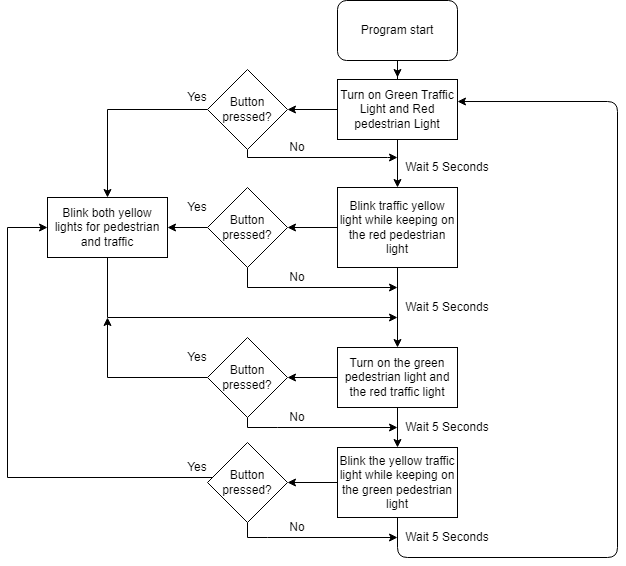

The diagram above was exported from draw.io. Its source (the exported page's mxGraphModel, read from the mxfile embedded in the PNG):
<mxGraphModel dx="1185" dy="635" grid="1" gridSize="10" guides="1" tooltips="1" connect="1" arrows="1" fold="1" page="1" pageScale="1" pageWidth="850" pageHeight="1100" math="0" shadow="0">
  <root>
    <mxCell id="0" />
    <mxCell id="1" parent="0" />
    <mxCell id="595SKuCMdzQGTyC-qT5n-20" style="edgeStyle=orthogonalEdgeStyle;rounded=0;orthogonalLoop=1;jettySize=auto;html=1;" edge="1" parent="1" source="B5dUnoXftz6RjLZ2Cn5W-1">
      <mxGeometry relative="1" as="geometry">
        <mxPoint x="420" y="80" as="targetPoint" />
      </mxGeometry>
    </mxCell>
    <mxCell id="B5dUnoXftz6RjLZ2Cn5W-1" value="Program start" style="rounded=1;whiteSpace=wrap;html=1;" parent="1" vertex="1">
      <mxGeometry x="360" y="3" width="120" height="60" as="geometry" />
    </mxCell>
    <mxCell id="B5dUnoXftz6RjLZ2Cn5W-14" value="" style="endArrow=classic;html=1;entryX=1;entryY=0.367;entryDx=0;entryDy=0;entryPerimeter=0;exitX=0.5;exitY=1;exitDx=0;exitDy=0;" parent="1" source="595SKuCMdzQGTyC-qT5n-10" edge="1" target="595SKuCMdzQGTyC-qT5n-1">
      <mxGeometry width="50" height="50" relative="1" as="geometry">
        <mxPoint x="420" y="640" as="sourcePoint" />
        <mxPoint x="420" y="510" as="targetPoint" />
        <Array as="points">
          <mxPoint x="420" y="560" />
          <mxPoint x="640" y="560" />
          <mxPoint x="640" y="104" />
        </Array>
      </mxGeometry>
    </mxCell>
    <mxCell id="595SKuCMdzQGTyC-qT5n-3" style="edgeStyle=orthogonalEdgeStyle;rounded=0;orthogonalLoop=1;jettySize=auto;html=1;exitX=0.5;exitY=1;exitDx=0;exitDy=0;entryX=0.5;entryY=0;entryDx=0;entryDy=0;" edge="1" parent="1" source="595SKuCMdzQGTyC-qT5n-1" target="595SKuCMdzQGTyC-qT5n-2">
      <mxGeometry relative="1" as="geometry" />
    </mxCell>
    <mxCell id="595SKuCMdzQGTyC-qT5n-22" style="edgeStyle=orthogonalEdgeStyle;rounded=0;orthogonalLoop=1;jettySize=auto;html=1;entryX=1;entryY=0.5;entryDx=0;entryDy=0;" edge="1" parent="1" source="595SKuCMdzQGTyC-qT5n-1" target="595SKuCMdzQGTyC-qT5n-16">
      <mxGeometry relative="1" as="geometry" />
    </mxCell>
    <mxCell id="595SKuCMdzQGTyC-qT5n-1" value="Turn on Green Traffic Light and Red pedestrian Light" style="rounded=0;whiteSpace=wrap;html=1;" vertex="1" parent="1">
      <mxGeometry x="360" y="82" width="120" height="60" as="geometry" />
    </mxCell>
    <mxCell id="595SKuCMdzQGTyC-qT5n-5" style="edgeStyle=orthogonalEdgeStyle;rounded=0;orthogonalLoop=1;jettySize=auto;html=1;entryX=0.5;entryY=0;entryDx=0;entryDy=0;" edge="1" parent="1" source="595SKuCMdzQGTyC-qT5n-2" target="595SKuCMdzQGTyC-qT5n-4">
      <mxGeometry relative="1" as="geometry" />
    </mxCell>
    <mxCell id="595SKuCMdzQGTyC-qT5n-24" style="edgeStyle=orthogonalEdgeStyle;rounded=0;orthogonalLoop=1;jettySize=auto;html=1;entryX=1;entryY=0.5;entryDx=0;entryDy=0;" edge="1" parent="1" source="595SKuCMdzQGTyC-qT5n-2" target="595SKuCMdzQGTyC-qT5n-23">
      <mxGeometry relative="1" as="geometry" />
    </mxCell>
    <mxCell id="595SKuCMdzQGTyC-qT5n-2" value="Blink traffic yellow light while keeping on the red pedestrian light" style="rounded=0;whiteSpace=wrap;html=1;" vertex="1" parent="1">
      <mxGeometry x="360" y="190" width="120" height="80" as="geometry" />
    </mxCell>
    <mxCell id="595SKuCMdzQGTyC-qT5n-11" style="edgeStyle=orthogonalEdgeStyle;rounded=0;orthogonalLoop=1;jettySize=auto;html=1;entryX=0.5;entryY=0;entryDx=0;entryDy=0;" edge="1" parent="1" source="595SKuCMdzQGTyC-qT5n-4" target="595SKuCMdzQGTyC-qT5n-10">
      <mxGeometry relative="1" as="geometry" />
    </mxCell>
    <mxCell id="595SKuCMdzQGTyC-qT5n-27" style="edgeStyle=orthogonalEdgeStyle;rounded=0;orthogonalLoop=1;jettySize=auto;html=1;entryX=1;entryY=0.5;entryDx=0;entryDy=0;" edge="1" parent="1" source="595SKuCMdzQGTyC-qT5n-4" target="595SKuCMdzQGTyC-qT5n-25">
      <mxGeometry relative="1" as="geometry" />
    </mxCell>
    <mxCell id="595SKuCMdzQGTyC-qT5n-4" value="Turn on the green pedestrian light and the red traffic light" style="rounded=0;whiteSpace=wrap;html=1;" vertex="1" parent="1">
      <mxGeometry x="360" y="350" width="120" height="60" as="geometry" />
    </mxCell>
    <mxCell id="595SKuCMdzQGTyC-qT5n-6" value="Wait 5 Seconds" style="text;html=1;strokeColor=none;fillColor=none;align=center;verticalAlign=middle;whiteSpace=wrap;rounded=0;" vertex="1" parent="1">
      <mxGeometry x="425" y="160" width="90" height="20" as="geometry" />
    </mxCell>
    <mxCell id="595SKuCMdzQGTyC-qT5n-9" value="Wait 5 Seconds" style="text;html=1;strokeColor=none;fillColor=none;align=center;verticalAlign=middle;whiteSpace=wrap;rounded=0;" vertex="1" parent="1">
      <mxGeometry x="425" y="300" width="90" height="20" as="geometry" />
    </mxCell>
    <mxCell id="595SKuCMdzQGTyC-qT5n-28" style="edgeStyle=orthogonalEdgeStyle;rounded=0;orthogonalLoop=1;jettySize=auto;html=1;entryX=1;entryY=0.5;entryDx=0;entryDy=0;" edge="1" parent="1" source="595SKuCMdzQGTyC-qT5n-10" target="595SKuCMdzQGTyC-qT5n-26">
      <mxGeometry relative="1" as="geometry" />
    </mxCell>
    <mxCell id="595SKuCMdzQGTyC-qT5n-10" value="Blink the yellow traffic light while keeping on the green pedestrian light" style="rounded=0;whiteSpace=wrap;html=1;" vertex="1" parent="1">
      <mxGeometry x="360" y="450" width="120" height="70" as="geometry" />
    </mxCell>
    <mxCell id="595SKuCMdzQGTyC-qT5n-12" value="Wait 5 Seconds" style="text;html=1;strokeColor=none;fillColor=none;align=center;verticalAlign=middle;whiteSpace=wrap;rounded=0;" vertex="1" parent="1">
      <mxGeometry x="425" y="420" width="90" height="20" as="geometry" />
    </mxCell>
    <mxCell id="595SKuCMdzQGTyC-qT5n-15" value="Wait 5 Seconds" style="text;html=1;strokeColor=none;fillColor=none;align=center;verticalAlign=middle;whiteSpace=wrap;rounded=0;" vertex="1" parent="1">
      <mxGeometry x="425" y="530" width="90" height="20" as="geometry" />
    </mxCell>
    <mxCell id="595SKuCMdzQGTyC-qT5n-36" style="edgeStyle=orthogonalEdgeStyle;rounded=0;orthogonalLoop=1;jettySize=auto;html=1;" edge="1" parent="1" source="595SKuCMdzQGTyC-qT5n-16">
      <mxGeometry relative="1" as="geometry">
        <mxPoint x="420" y="160" as="targetPoint" />
        <Array as="points">
          <mxPoint x="270" y="160" />
          <mxPoint x="410" y="160" />
        </Array>
      </mxGeometry>
    </mxCell>
    <mxCell id="595SKuCMdzQGTyC-qT5n-46" style="edgeStyle=orthogonalEdgeStyle;rounded=0;orthogonalLoop=1;jettySize=auto;html=1;entryX=0.5;entryY=0;entryDx=0;entryDy=0;" edge="1" parent="1" source="595SKuCMdzQGTyC-qT5n-16" target="595SKuCMdzQGTyC-qT5n-44">
      <mxGeometry relative="1" as="geometry" />
    </mxCell>
    <mxCell id="595SKuCMdzQGTyC-qT5n-16" value="Button pressed?" style="rhombus;whiteSpace=wrap;html=1;" vertex="1" parent="1">
      <mxGeometry x="230" y="72" width="80" height="80" as="geometry" />
    </mxCell>
    <mxCell id="595SKuCMdzQGTyC-qT5n-38" style="edgeStyle=orthogonalEdgeStyle;rounded=0;orthogonalLoop=1;jettySize=auto;html=1;" edge="1" parent="1" source="595SKuCMdzQGTyC-qT5n-23">
      <mxGeometry relative="1" as="geometry">
        <mxPoint x="420" y="290" as="targetPoint" />
        <Array as="points">
          <mxPoint x="270" y="290" />
        </Array>
      </mxGeometry>
    </mxCell>
    <mxCell id="595SKuCMdzQGTyC-qT5n-45" style="edgeStyle=orthogonalEdgeStyle;rounded=0;orthogonalLoop=1;jettySize=auto;html=1;entryX=1;entryY=0.5;entryDx=0;entryDy=0;" edge="1" parent="1" source="595SKuCMdzQGTyC-qT5n-23" target="595SKuCMdzQGTyC-qT5n-44">
      <mxGeometry relative="1" as="geometry" />
    </mxCell>
    <mxCell id="595SKuCMdzQGTyC-qT5n-23" value="Button pressed?" style="rhombus;whiteSpace=wrap;html=1;" vertex="1" parent="1">
      <mxGeometry x="230" y="190" width="80" height="80" as="geometry" />
    </mxCell>
    <mxCell id="595SKuCMdzQGTyC-qT5n-39" style="edgeStyle=orthogonalEdgeStyle;rounded=0;orthogonalLoop=1;jettySize=auto;html=1;" edge="1" parent="1" source="595SKuCMdzQGTyC-qT5n-25">
      <mxGeometry relative="1" as="geometry">
        <mxPoint x="420" y="430" as="targetPoint" />
        <Array as="points">
          <mxPoint x="270" y="430" />
          <mxPoint x="300" y="430" />
        </Array>
      </mxGeometry>
    </mxCell>
    <mxCell id="595SKuCMdzQGTyC-qT5n-53" style="edgeStyle=orthogonalEdgeStyle;rounded=0;orthogonalLoop=1;jettySize=auto;html=1;" edge="1" parent="1" source="595SKuCMdzQGTyC-qT5n-25">
      <mxGeometry relative="1" as="geometry">
        <mxPoint x="130" y="320" as="targetPoint" />
        <Array as="points">
          <mxPoint x="130" y="380" />
        </Array>
      </mxGeometry>
    </mxCell>
    <mxCell id="595SKuCMdzQGTyC-qT5n-25" value="Button pressed?" style="rhombus;whiteSpace=wrap;html=1;" vertex="1" parent="1">
      <mxGeometry x="230" y="340" width="80" height="80" as="geometry" />
    </mxCell>
    <mxCell id="595SKuCMdzQGTyC-qT5n-40" style="edgeStyle=orthogonalEdgeStyle;rounded=0;orthogonalLoop=1;jettySize=auto;html=1;" edge="1" parent="1" source="595SKuCMdzQGTyC-qT5n-26">
      <mxGeometry relative="1" as="geometry">
        <mxPoint x="420" y="540" as="targetPoint" />
        <Array as="points">
          <mxPoint x="270" y="540" />
          <mxPoint x="290" y="540" />
        </Array>
      </mxGeometry>
    </mxCell>
    <mxCell id="595SKuCMdzQGTyC-qT5n-50" style="edgeStyle=orthogonalEdgeStyle;rounded=0;orthogonalLoop=1;jettySize=auto;html=1;entryX=0;entryY=0.5;entryDx=0;entryDy=0;" edge="1" parent="1" source="595SKuCMdzQGTyC-qT5n-26" target="595SKuCMdzQGTyC-qT5n-44">
      <mxGeometry relative="1" as="geometry">
        <mxPoint x="40" y="230" as="targetPoint" />
        <Array as="points">
          <mxPoint x="30" y="480" />
          <mxPoint x="30" y="230" />
        </Array>
      </mxGeometry>
    </mxCell>
    <mxCell id="595SKuCMdzQGTyC-qT5n-26" value="Button pressed?" style="rhombus;whiteSpace=wrap;html=1;" vertex="1" parent="1">
      <mxGeometry x="230" y="445" width="80" height="80" as="geometry" />
    </mxCell>
    <mxCell id="595SKuCMdzQGTyC-qT5n-29" value="Yes" style="text;html=1;strokeColor=none;fillColor=none;align=center;verticalAlign=middle;whiteSpace=wrap;rounded=0;" vertex="1" parent="1">
      <mxGeometry x="200" y="90" width="40" height="20" as="geometry" />
    </mxCell>
    <mxCell id="595SKuCMdzQGTyC-qT5n-37" value="No" style="text;html=1;strokeColor=none;fillColor=none;align=center;verticalAlign=middle;whiteSpace=wrap;rounded=0;" vertex="1" parent="1">
      <mxGeometry x="300" y="140" width="40" height="20" as="geometry" />
    </mxCell>
    <mxCell id="595SKuCMdzQGTyC-qT5n-41" value="No" style="text;html=1;strokeColor=none;fillColor=none;align=center;verticalAlign=middle;whiteSpace=wrap;rounded=0;" vertex="1" parent="1">
      <mxGeometry x="300" y="270" width="40" height="20" as="geometry" />
    </mxCell>
    <mxCell id="595SKuCMdzQGTyC-qT5n-42" value="No" style="text;html=1;strokeColor=none;fillColor=none;align=center;verticalAlign=middle;whiteSpace=wrap;rounded=0;" vertex="1" parent="1">
      <mxGeometry x="300" y="410" width="40" height="20" as="geometry" />
    </mxCell>
    <mxCell id="595SKuCMdzQGTyC-qT5n-43" value="No" style="text;html=1;strokeColor=none;fillColor=none;align=center;verticalAlign=middle;whiteSpace=wrap;rounded=0;" vertex="1" parent="1">
      <mxGeometry x="300" y="520" width="40" height="20" as="geometry" />
    </mxCell>
    <mxCell id="595SKuCMdzQGTyC-qT5n-52" style="edgeStyle=orthogonalEdgeStyle;rounded=0;orthogonalLoop=1;jettySize=auto;html=1;" edge="1" parent="1" source="595SKuCMdzQGTyC-qT5n-44">
      <mxGeometry relative="1" as="geometry">
        <mxPoint x="420" y="320" as="targetPoint" />
        <Array as="points">
          <mxPoint x="130" y="320" />
        </Array>
      </mxGeometry>
    </mxCell>
    <mxCell id="595SKuCMdzQGTyC-qT5n-44" value="Blink both yellow lights for pedestrian and traffic" style="rounded=0;whiteSpace=wrap;html=1;" vertex="1" parent="1">
      <mxGeometry x="70" y="200" width="120" height="60" as="geometry" />
    </mxCell>
    <mxCell id="595SKuCMdzQGTyC-qT5n-47" value="Yes" style="text;html=1;strokeColor=none;fillColor=none;align=center;verticalAlign=middle;whiteSpace=wrap;rounded=0;" vertex="1" parent="1">
      <mxGeometry x="200" y="200" width="40" height="20" as="geometry" />
    </mxCell>
    <mxCell id="595SKuCMdzQGTyC-qT5n-49" value="Yes" style="text;html=1;strokeColor=none;fillColor=none;align=center;verticalAlign=middle;whiteSpace=wrap;rounded=0;" vertex="1" parent="1">
      <mxGeometry x="200" y="350" width="40" height="20" as="geometry" />
    </mxCell>
    <mxCell id="595SKuCMdzQGTyC-qT5n-51" value="Yes" style="text;html=1;strokeColor=none;fillColor=none;align=center;verticalAlign=middle;whiteSpace=wrap;rounded=0;" vertex="1" parent="1">
      <mxGeometry x="200" y="460" width="40" height="20" as="geometry" />
    </mxCell>
  </root>
</mxGraphModel>